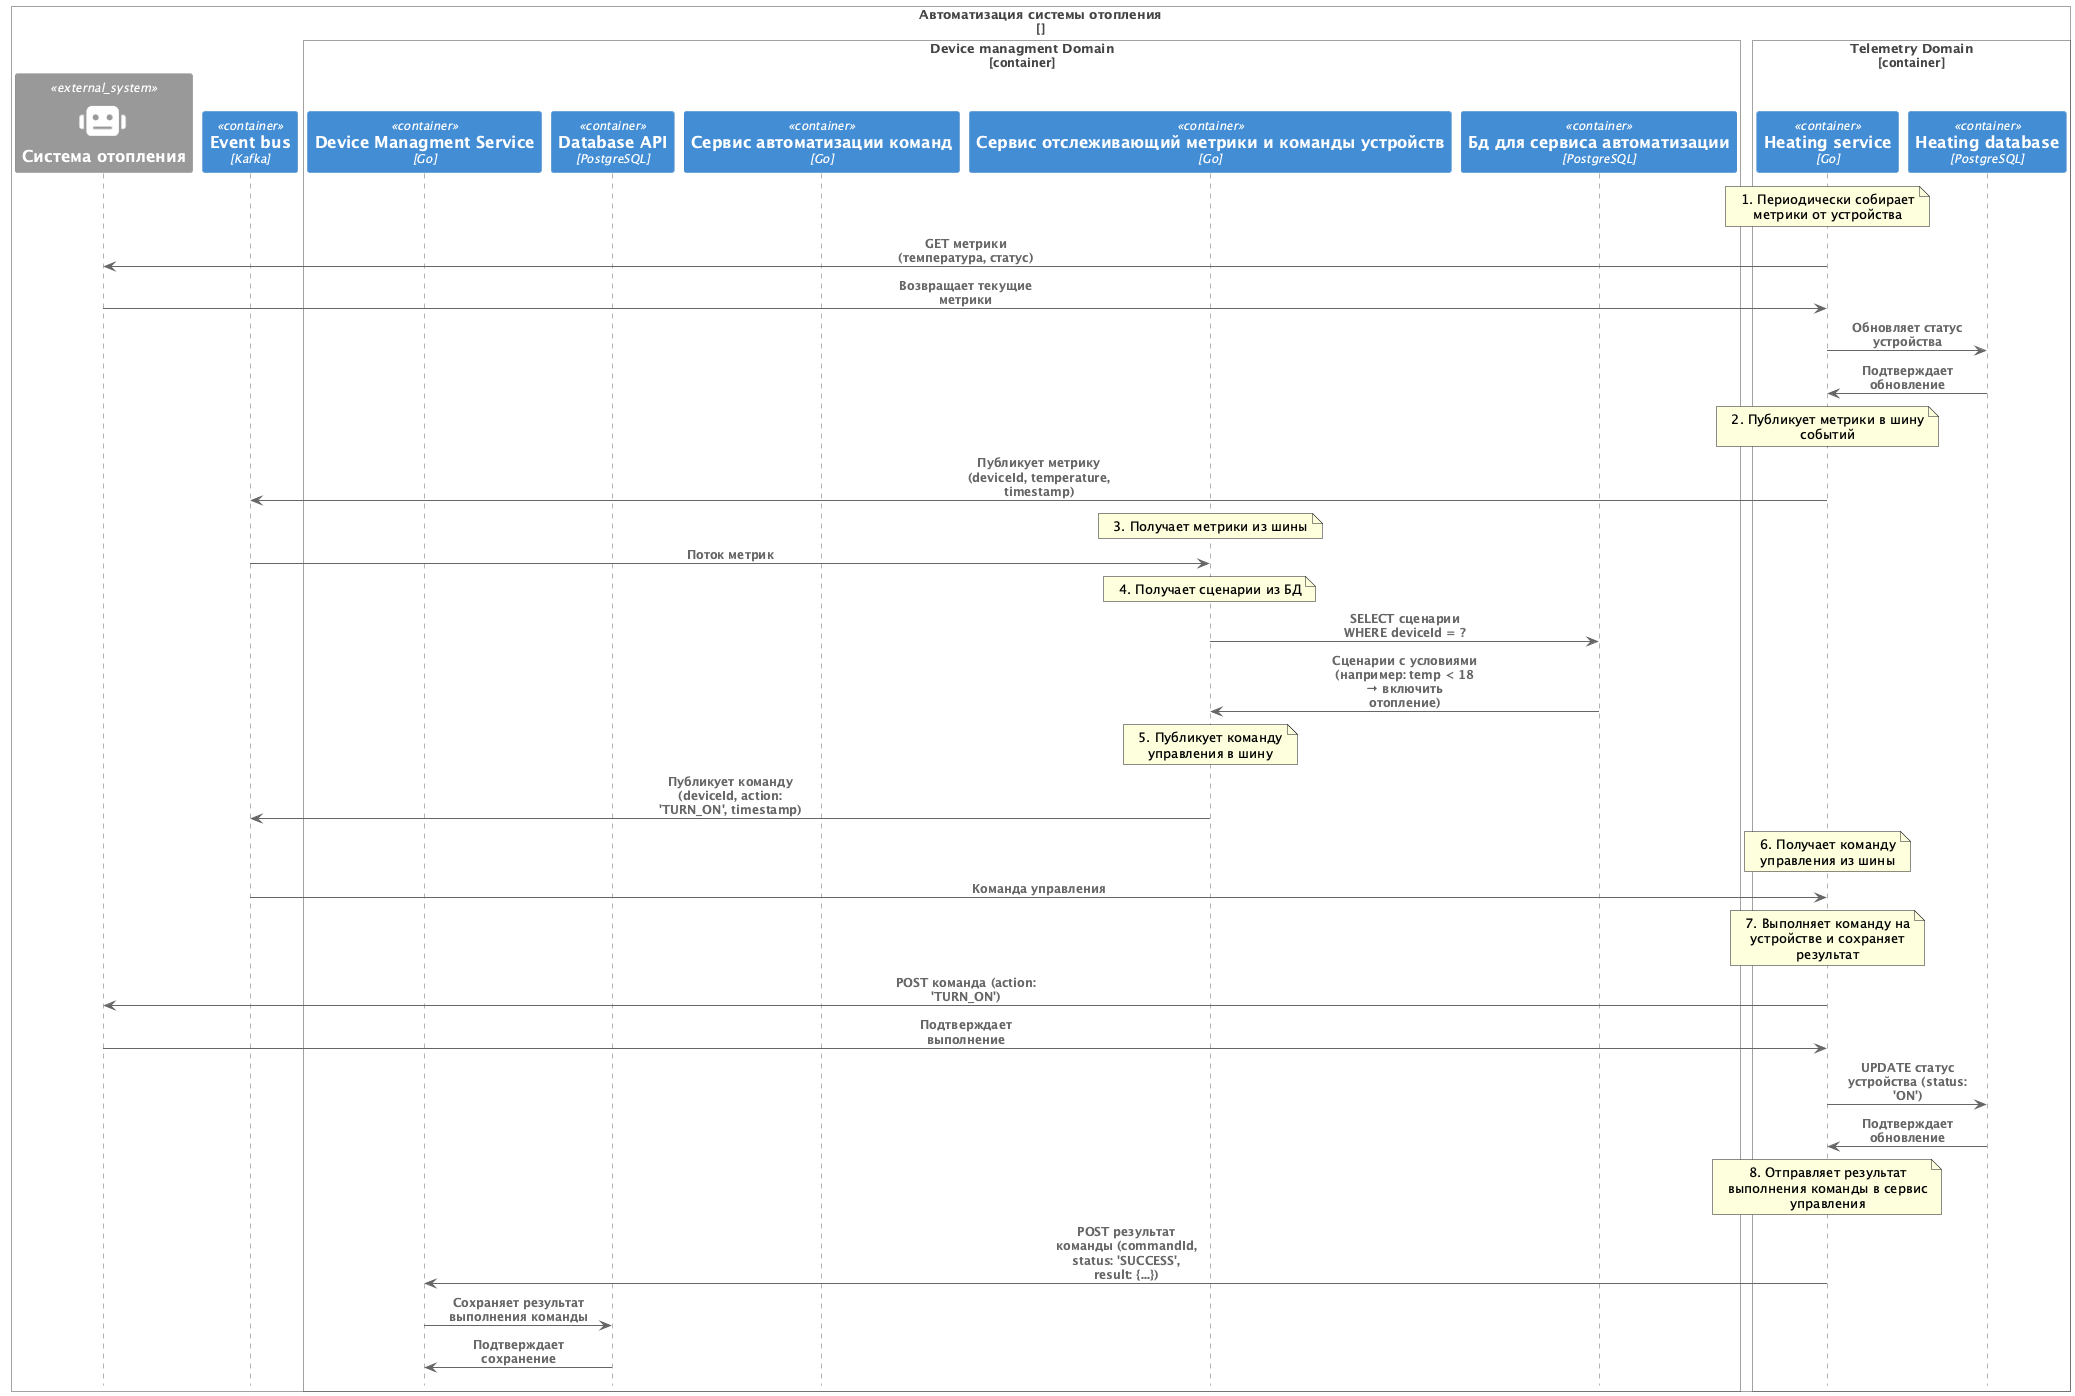

The diagram above was rendered by PlantUML. Its source (embedded in the PNG):
@startuml
!include C4_Sequence.puml
Boundary(b, "Автоматизация системы отопления", "")
  System_Ext(heat, "Система отопления", $sprite="robot")
  Container(event_bus, "Event bus", "Kafka")

  Container_Boundary(device_managment, "Device managment Domain")
    Container(device_service, "Device Managment Service", "Go")
    ContainerDb(device_db, "Database API", "PostgreSQL")
    Container(device_automatization_service, "Сервис автоматизации команд", "Go")
    Container(device_automatization_observer, "Сервис отслеживающий метрики и команды устройств", "Go")
    ContainerDb(device_automatization_db, "Бд для сервиса автоматизации", "PostgreSQL")
  Boundary_End()

  Container_Boundary(telemetry_domain, "Telemetry Domain")
    Container(heating_service, "Heating service", "Go")
    ContainerDb(heating_db, "Heating database", "PostgreSQL")
  Boundary_End()

  note over heating_service
    1. Периодически собирает метрики от устройства
  end note
  Rel(heating_service, heat, "GET метрики (температура, статус)")
  Rel(heat, heating_service, "Возвращает текущие метрики")
  Rel(heating_service, heating_db, "Обновляет статус устройства")
  Rel(heating_db, heating_service, "Подтверждает обновление")

  note over heating_service
    2. Публикует метрики в шину событий
  end note
  Rel(heating_service, event_bus, "Публикует метрику (deviceId, temperature, timestamp)")

  note over device_automatization_observer
    3. Получает метрики из шины
  end note
  Rel(event_bus, device_automatization_observer, "Поток метрик")

  note over device_automatization_observer
    4. Получает сценарии из БД
  end note
  Rel(device_automatization_observer, device_automatization_db, "SELECT сценарии WHERE deviceId = ?")
  Rel(device_automatization_db, device_automatization_observer, "Сценарии с условиями (например: temp < 18 → включить отопление)")

  note over device_automatization_observer
    5. Публикует команду управления в шину
  end note
  Rel(device_automatization_observer, event_bus, "Публикует команду (deviceId, action: 'TURN_ON', timestamp)")

  note over heating_service
    6. Получает команду управления из шины
  end note
  Rel(event_bus, heating_service, "Команда управления")

  note over heating_service
    7. Выполняет команду на устройстве и сохраняет результат
  end note
  Rel(heating_service, heat, "POST команда (action: 'TURN_ON')")
  Rel(heat, heating_service, "Подтверждает выполнение")
  Rel(heating_service, heating_db, "UPDATE статус устройства (status: 'ON')")
  Rel(heating_db, heating_service, "Подтверждает обновление")

  note over heating_service
    8. Отправляет результат выполнения команды в сервис управления
  end note
  Rel(heating_service, device_service, "POST результат команды (commandId, status: 'SUCCESS', result: {...})")
  Rel(device_service, device_db, "Сохраняет результат выполнения команды")
  Rel(device_db, device_service, "Подтверждает сохранение")

Boundary_End()
@enduml